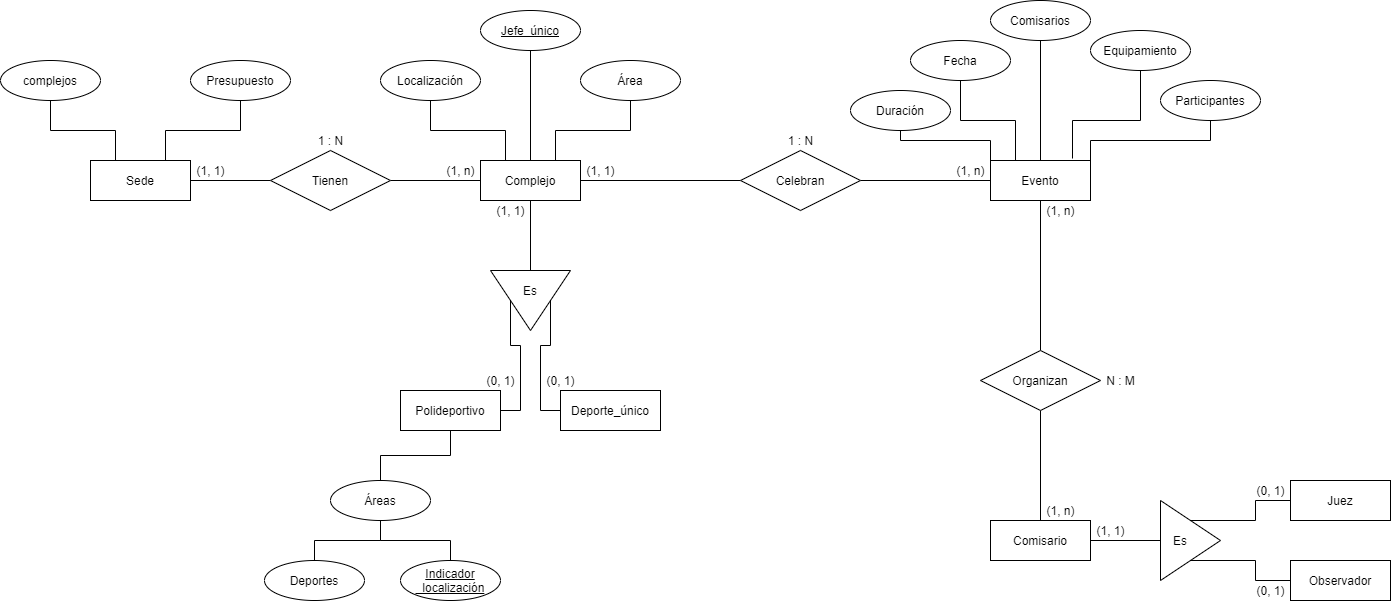

The diagram above was exported from draw.io. Its source (the exported page's mxGraphModel, read from the mxfile embedded in the PNG):
<mxGraphModel dx="1556" dy="822" grid="1" gridSize="10" guides="1" tooltips="1" connect="1" arrows="1" fold="1" page="1" pageScale="1" pageWidth="827" pageHeight="1169" math="0" shadow="0">
  <root>
    <mxCell id="0" />
    <mxCell id="1" parent="0" />
    <mxCell id="eaiViWblnZBNxhb5g_Z0-4" style="edgeStyle=orthogonalEdgeStyle;rounded=0;orthogonalLoop=1;jettySize=auto;html=1;entryX=0;entryY=0.5;entryDx=0;entryDy=0;endArrow=none;endFill=0;" parent="1" source="eaiViWblnZBNxhb5g_Z0-1" target="eaiViWblnZBNxhb5g_Z0-3" edge="1">
      <mxGeometry relative="1" as="geometry" />
    </mxCell>
    <mxCell id="eaiViWblnZBNxhb5g_Z0-1" value="Sede" style="whiteSpace=wrap;html=1;align=center;" parent="1" vertex="1">
      <mxGeometry x="140" y="160" width="100" height="40" as="geometry" />
    </mxCell>
    <mxCell id="eaiViWblnZBNxhb5g_Z0-8" style="edgeStyle=orthogonalEdgeStyle;rounded=0;orthogonalLoop=1;jettySize=auto;html=1;entryX=0;entryY=0.5;entryDx=0;entryDy=0;endArrow=none;endFill=0;" parent="1" source="eaiViWblnZBNxhb5g_Z0-2" target="eaiViWblnZBNxhb5g_Z0-6" edge="1">
      <mxGeometry relative="1" as="geometry" />
    </mxCell>
    <mxCell id="eaiViWblnZBNxhb5g_Z0-2" value="Complejo" style="whiteSpace=wrap;html=1;align=center;" parent="1" vertex="1">
      <mxGeometry x="530" y="160" width="100" height="40" as="geometry" />
    </mxCell>
    <mxCell id="eaiViWblnZBNxhb5g_Z0-5" style="edgeStyle=orthogonalEdgeStyle;rounded=0;orthogonalLoop=1;jettySize=auto;html=1;entryX=0;entryY=0.5;entryDx=0;entryDy=0;endArrow=none;endFill=0;" parent="1" source="eaiViWblnZBNxhb5g_Z0-3" target="eaiViWblnZBNxhb5g_Z0-2" edge="1">
      <mxGeometry relative="1" as="geometry" />
    </mxCell>
    <mxCell id="eaiViWblnZBNxhb5g_Z0-3" value="Tienen" style="shape=rhombus;perimeter=rhombusPerimeter;whiteSpace=wrap;html=1;align=center;" parent="1" vertex="1">
      <mxGeometry x="320" y="150" width="120" height="60" as="geometry" />
    </mxCell>
    <mxCell id="eaiViWblnZBNxhb5g_Z0-6" value="" style="triangle;whiteSpace=wrap;html=1;rotation=90;" parent="1" vertex="1">
      <mxGeometry x="550" y="260" width="60" height="80" as="geometry" />
    </mxCell>
    <mxCell id="eaiViWblnZBNxhb5g_Z0-7" value="Es" style="text;html=1;strokeColor=none;fillColor=none;align=center;verticalAlign=middle;whiteSpace=wrap;rounded=0;" parent="1" vertex="1">
      <mxGeometry x="560" y="280" width="40" height="20" as="geometry" />
    </mxCell>
    <mxCell id="eaiViWblnZBNxhb5g_Z0-11" style="edgeStyle=orthogonalEdgeStyle;rounded=0;orthogonalLoop=1;jettySize=auto;html=1;entryX=0;entryY=1;entryDx=0;entryDy=0;endArrow=none;endFill=0;" parent="1" source="eaiViWblnZBNxhb5g_Z0-9" target="eaiViWblnZBNxhb5g_Z0-7" edge="1">
      <mxGeometry relative="1" as="geometry" />
    </mxCell>
    <mxCell id="eaiViWblnZBNxhb5g_Z0-9" value="Polideportivo" style="whiteSpace=wrap;html=1;align=center;" parent="1" vertex="1">
      <mxGeometry x="450" y="390" width="100" height="40" as="geometry" />
    </mxCell>
    <mxCell id="eaiViWblnZBNxhb5g_Z0-12" style="edgeStyle=orthogonalEdgeStyle;rounded=0;orthogonalLoop=1;jettySize=auto;html=1;entryX=1;entryY=1;entryDx=0;entryDy=0;endArrow=none;endFill=0;" parent="1" source="eaiViWblnZBNxhb5g_Z0-10" target="eaiViWblnZBNxhb5g_Z0-7" edge="1">
      <mxGeometry relative="1" as="geometry" />
    </mxCell>
    <mxCell id="eaiViWblnZBNxhb5g_Z0-10" value="Deporte_único" style="whiteSpace=wrap;html=1;align=center;" parent="1" vertex="1">
      <mxGeometry x="610" y="390" width="100" height="40" as="geometry" />
    </mxCell>
    <mxCell id="eaiViWblnZBNxhb5g_Z0-17" style="edgeStyle=orthogonalEdgeStyle;rounded=0;orthogonalLoop=1;jettySize=auto;html=1;entryX=0.5;entryY=1;entryDx=0;entryDy=0;endArrow=none;endFill=0;" parent="1" source="eaiViWblnZBNxhb5g_Z0-13" target="eaiViWblnZBNxhb5g_Z0-9" edge="1">
      <mxGeometry relative="1" as="geometry" />
    </mxCell>
    <mxCell id="eaiViWblnZBNxhb5g_Z0-13" value="Áreas" style="ellipse;whiteSpace=wrap;html=1;align=center;" parent="1" vertex="1">
      <mxGeometry x="380" y="480" width="100" height="40" as="geometry" />
    </mxCell>
    <mxCell id="eaiViWblnZBNxhb5g_Z0-18" style="edgeStyle=orthogonalEdgeStyle;rounded=0;orthogonalLoop=1;jettySize=auto;html=1;entryX=0.5;entryY=1;entryDx=0;entryDy=0;endArrow=none;endFill=0;" parent="1" source="eaiViWblnZBNxhb5g_Z0-14" target="eaiViWblnZBNxhb5g_Z0-13" edge="1">
      <mxGeometry relative="1" as="geometry" />
    </mxCell>
    <mxCell id="eaiViWblnZBNxhb5g_Z0-14" value="Deportes" style="ellipse;whiteSpace=wrap;html=1;align=center;" parent="1" vertex="1">
      <mxGeometry x="314" y="560" width="100" height="40" as="geometry" />
    </mxCell>
    <mxCell id="eaiViWblnZBNxhb5g_Z0-19" style="edgeStyle=orthogonalEdgeStyle;rounded=0;orthogonalLoop=1;jettySize=auto;html=1;endArrow=none;endFill=0;" parent="1" source="eaiViWblnZBNxhb5g_Z0-16" edge="1">
      <mxGeometry relative="1" as="geometry">
        <mxPoint x="430" y="520" as="targetPoint" />
        <Array as="points">
          <mxPoint x="500" y="540" />
          <mxPoint x="430" y="540" />
        </Array>
      </mxGeometry>
    </mxCell>
    <mxCell id="eaiViWblnZBNxhb5g_Z0-16" value="Indicador&lt;br&gt;_localización" style="ellipse;whiteSpace=wrap;html=1;align=center;fontStyle=4;" parent="1" vertex="1">
      <mxGeometry x="450" y="560" width="100" height="40" as="geometry" />
    </mxCell>
    <mxCell id="eaiViWblnZBNxhb5g_Z0-23" style="edgeStyle=orthogonalEdgeStyle;rounded=0;orthogonalLoop=1;jettySize=auto;html=1;entryX=0.25;entryY=0;entryDx=0;entryDy=0;endArrow=none;endFill=0;" parent="1" source="eaiViWblnZBNxhb5g_Z0-20" target="eaiViWblnZBNxhb5g_Z0-2" edge="1">
      <mxGeometry relative="1" as="geometry" />
    </mxCell>
    <mxCell id="eaiViWblnZBNxhb5g_Z0-20" value="Localización" style="ellipse;whiteSpace=wrap;html=1;align=center;" parent="1" vertex="1">
      <mxGeometry x="430" y="60" width="100" height="40" as="geometry" />
    </mxCell>
    <mxCell id="eaiViWblnZBNxhb5g_Z0-24" style="edgeStyle=orthogonalEdgeStyle;rounded=0;orthogonalLoop=1;jettySize=auto;html=1;entryX=0.5;entryY=0;entryDx=0;entryDy=0;endArrow=none;endFill=0;" parent="1" source="eaiViWblnZBNxhb5g_Z0-21" target="eaiViWblnZBNxhb5g_Z0-2" edge="1">
      <mxGeometry relative="1" as="geometry" />
    </mxCell>
    <mxCell id="eaiViWblnZBNxhb5g_Z0-21" value="Jefe_único" style="ellipse;whiteSpace=wrap;html=1;align=center;fontStyle=4;" parent="1" vertex="1">
      <mxGeometry x="530" y="10" width="100" height="40" as="geometry" />
    </mxCell>
    <mxCell id="eaiViWblnZBNxhb5g_Z0-25" style="edgeStyle=orthogonalEdgeStyle;rounded=0;orthogonalLoop=1;jettySize=auto;html=1;entryX=0.75;entryY=0;entryDx=0;entryDy=0;endArrow=none;endFill=0;" parent="1" source="eaiViWblnZBNxhb5g_Z0-22" target="eaiViWblnZBNxhb5g_Z0-2" edge="1">
      <mxGeometry relative="1" as="geometry" />
    </mxCell>
    <mxCell id="eaiViWblnZBNxhb5g_Z0-22" value="Área" style="ellipse;whiteSpace=wrap;html=1;align=center;" parent="1" vertex="1">
      <mxGeometry x="630" y="60" width="100" height="40" as="geometry" />
    </mxCell>
    <mxCell id="eaiViWblnZBNxhb5g_Z0-29" style="edgeStyle=orthogonalEdgeStyle;rounded=0;orthogonalLoop=1;jettySize=auto;html=1;entryX=0.25;entryY=0;entryDx=0;entryDy=0;endArrow=none;endFill=0;" parent="1" source="eaiViWblnZBNxhb5g_Z0-26" target="eaiViWblnZBNxhb5g_Z0-1" edge="1">
      <mxGeometry relative="1" as="geometry" />
    </mxCell>
    <mxCell id="eaiViWblnZBNxhb5g_Z0-26" value="complejos" style="ellipse;whiteSpace=wrap;html=1;align=center;" parent="1" vertex="1">
      <mxGeometry x="50" y="60" width="100" height="40" as="geometry" />
    </mxCell>
    <mxCell id="eaiViWblnZBNxhb5g_Z0-28" style="edgeStyle=orthogonalEdgeStyle;rounded=0;orthogonalLoop=1;jettySize=auto;html=1;entryX=0.75;entryY=0;entryDx=0;entryDy=0;endArrow=none;endFill=0;" parent="1" source="eaiViWblnZBNxhb5g_Z0-27" target="eaiViWblnZBNxhb5g_Z0-1" edge="1">
      <mxGeometry relative="1" as="geometry" />
    </mxCell>
    <mxCell id="eaiViWblnZBNxhb5g_Z0-27" value="Presupuesto" style="ellipse;whiteSpace=wrap;html=1;align=center;" parent="1" vertex="1">
      <mxGeometry x="240" y="60" width="100" height="40" as="geometry" />
    </mxCell>
    <mxCell id="eaiViWblnZBNxhb5g_Z0-48" style="edgeStyle=orthogonalEdgeStyle;rounded=0;orthogonalLoop=1;jettySize=auto;html=1;entryX=0;entryY=0.5;entryDx=0;entryDy=0;endArrow=none;endFill=0;" parent="1" source="eaiViWblnZBNxhb5g_Z0-45" target="eaiViWblnZBNxhb5g_Z0-47" edge="1">
      <mxGeometry relative="1" as="geometry" />
    </mxCell>
    <mxCell id="eaiViWblnZBNxhb5g_Z0-45" value="Comisario" style="whiteSpace=wrap;html=1;align=center;" parent="1" vertex="1">
      <mxGeometry x="1040" y="520" width="100" height="40" as="geometry" />
    </mxCell>
    <mxCell id="eaiViWblnZBNxhb5g_Z0-47" value="" style="triangle;whiteSpace=wrap;html=1;" parent="1" vertex="1">
      <mxGeometry x="1210" y="500" width="60" height="80" as="geometry" />
    </mxCell>
    <mxCell id="eaiViWblnZBNxhb5g_Z0-49" value="Es" style="text;html=1;strokeColor=none;fillColor=none;align=center;verticalAlign=middle;whiteSpace=wrap;rounded=0;" parent="1" vertex="1">
      <mxGeometry x="1210" y="530" width="40" height="20" as="geometry" />
    </mxCell>
    <mxCell id="eaiViWblnZBNxhb5g_Z0-53" style="edgeStyle=orthogonalEdgeStyle;rounded=0;orthogonalLoop=1;jettySize=auto;html=1;entryX=0.5;entryY=0;entryDx=0;entryDy=0;endArrow=none;endFill=0;" parent="1" source="eaiViWblnZBNxhb5g_Z0-50" target="eaiViWblnZBNxhb5g_Z0-47" edge="1">
      <mxGeometry relative="1" as="geometry" />
    </mxCell>
    <mxCell id="eaiViWblnZBNxhb5g_Z0-50" value="Juez" style="whiteSpace=wrap;html=1;align=center;" parent="1" vertex="1">
      <mxGeometry x="1340" y="480" width="100" height="40" as="geometry" />
    </mxCell>
    <mxCell id="eaiViWblnZBNxhb5g_Z0-52" style="edgeStyle=orthogonalEdgeStyle;rounded=0;orthogonalLoop=1;jettySize=auto;html=1;entryX=0.5;entryY=1;entryDx=0;entryDy=0;endArrow=none;endFill=0;" parent="1" source="eaiViWblnZBNxhb5g_Z0-51" target="eaiViWblnZBNxhb5g_Z0-47" edge="1">
      <mxGeometry relative="1" as="geometry" />
    </mxCell>
    <mxCell id="eaiViWblnZBNxhb5g_Z0-51" value="Observador" style="whiteSpace=wrap;html=1;align=center;" parent="1" vertex="1">
      <mxGeometry x="1340" y="560" width="100" height="40" as="geometry" />
    </mxCell>
    <mxCell id="eaiViWblnZBNxhb5g_Z0-56" value="(1, 1)" style="text;html=1;resizable=0;autosize=1;align=center;verticalAlign=middle;points=[];fillColor=none;strokeColor=none;rounded=0;" parent="1" vertex="1">
      <mxGeometry x="540" y="200" width="40" height="20" as="geometry" />
    </mxCell>
    <mxCell id="eaiViWblnZBNxhb5g_Z0-57" value="(0, 1)" style="text;html=1;resizable=0;autosize=1;align=center;verticalAlign=middle;points=[];fillColor=none;strokeColor=none;rounded=0;" parent="1" vertex="1">
      <mxGeometry x="530" y="370" width="40" height="20" as="geometry" />
    </mxCell>
    <mxCell id="eaiViWblnZBNxhb5g_Z0-58" value="(0, 1)" style="text;html=1;resizable=0;autosize=1;align=center;verticalAlign=middle;points=[];fillColor=none;strokeColor=none;rounded=0;" parent="1" vertex="1">
      <mxGeometry x="590" y="370" width="40" height="20" as="geometry" />
    </mxCell>
    <mxCell id="eaiViWblnZBNxhb5g_Z0-59" value="(1, n)" style="text;html=1;resizable=0;autosize=1;align=center;verticalAlign=middle;points=[];fillColor=none;strokeColor=none;rounded=0;" parent="1" vertex="1">
      <mxGeometry x="490" y="160" width="40" height="20" as="geometry" />
    </mxCell>
    <mxCell id="eaiViWblnZBNxhb5g_Z0-60" value="(1, 1)" style="text;html=1;resizable=0;autosize=1;align=center;verticalAlign=middle;points=[];fillColor=none;strokeColor=none;rounded=0;" parent="1" vertex="1">
      <mxGeometry x="240" y="160" width="40" height="20" as="geometry" />
    </mxCell>
    <mxCell id="eaiViWblnZBNxhb5g_Z0-63" value="(1, n)" style="text;html=1;resizable=0;autosize=1;align=center;verticalAlign=middle;points=[];fillColor=none;strokeColor=none;rounded=0;" parent="1" vertex="1">
      <mxGeometry x="1090" y="500" width="40" height="20" as="geometry" />
    </mxCell>
    <mxCell id="eaiViWblnZBNxhb5g_Z0-65" value="(1, 1)" style="text;html=1;resizable=0;autosize=1;align=center;verticalAlign=middle;points=[];fillColor=none;strokeColor=none;rounded=0;" parent="1" vertex="1">
      <mxGeometry x="1140" y="520" width="40" height="20" as="geometry" />
    </mxCell>
    <mxCell id="eaiViWblnZBNxhb5g_Z0-66" value="(0, 1)" style="text;html=1;resizable=0;autosize=1;align=center;verticalAlign=middle;points=[];fillColor=none;strokeColor=none;rounded=0;" parent="1" vertex="1">
      <mxGeometry x="1300" y="480" width="40" height="20" as="geometry" />
    </mxCell>
    <mxCell id="eaiViWblnZBNxhb5g_Z0-67" value="(0, 1)" style="text;html=1;resizable=0;autosize=1;align=center;verticalAlign=middle;points=[];fillColor=none;strokeColor=none;rounded=0;" parent="1" vertex="1">
      <mxGeometry x="1300" y="580" width="40" height="20" as="geometry" />
    </mxCell>
    <mxCell id="eaiViWblnZBNxhb5g_Z0-68" value="1 : N" style="text;html=1;resizable=0;autosize=1;align=center;verticalAlign=middle;points=[];fillColor=none;strokeColor=none;rounded=0;" parent="1" vertex="1">
      <mxGeometry x="360" y="130" width="40" height="20" as="geometry" />
    </mxCell>
    <mxCell id="llgXf45Qg0pVVV0q0Ytz-32" style="edgeStyle=orthogonalEdgeStyle;rounded=0;orthogonalLoop=1;jettySize=auto;html=1;endArrow=none;endFill=0;" edge="1" parent="1" source="llgXf45Qg0pVVV0q0Ytz-5" target="llgXf45Qg0pVVV0q0Ytz-14">
      <mxGeometry relative="1" as="geometry" />
    </mxCell>
    <mxCell id="llgXf45Qg0pVVV0q0Ytz-5" value="Evento" style="whiteSpace=wrap;html=1;align=center;" vertex="1" parent="1">
      <mxGeometry x="1040" y="160" width="100" height="40" as="geometry" />
    </mxCell>
    <mxCell id="llgXf45Qg0pVVV0q0Ytz-27" style="edgeStyle=orthogonalEdgeStyle;rounded=0;orthogonalLoop=1;jettySize=auto;html=1;entryX=0.25;entryY=0;entryDx=0;entryDy=0;endArrow=none;endFill=0;" edge="1" parent="1" source="llgXf45Qg0pVVV0q0Ytz-7" target="llgXf45Qg0pVVV0q0Ytz-5">
      <mxGeometry relative="1" as="geometry" />
    </mxCell>
    <mxCell id="llgXf45Qg0pVVV0q0Ytz-7" value="Fecha" style="ellipse;whiteSpace=wrap;html=1;align=center;" vertex="1" parent="1">
      <mxGeometry x="960" y="40" width="100" height="40" as="geometry" />
    </mxCell>
    <mxCell id="llgXf45Qg0pVVV0q0Ytz-29" style="edgeStyle=orthogonalEdgeStyle;rounded=0;orthogonalLoop=1;jettySize=auto;html=1;entryX=0;entryY=0;entryDx=0;entryDy=0;endArrow=none;endFill=0;" edge="1" parent="1" source="llgXf45Qg0pVVV0q0Ytz-9" target="llgXf45Qg0pVVV0q0Ytz-5">
      <mxGeometry relative="1" as="geometry">
        <Array as="points">
          <mxPoint x="950" y="140" />
          <mxPoint x="1040" y="140" />
        </Array>
      </mxGeometry>
    </mxCell>
    <mxCell id="llgXf45Qg0pVVV0q0Ytz-9" value="Duración" style="ellipse;whiteSpace=wrap;html=1;align=center;" vertex="1" parent="1">
      <mxGeometry x="900" y="90" width="100" height="40" as="geometry" />
    </mxCell>
    <mxCell id="llgXf45Qg0pVVV0q0Ytz-31" style="edgeStyle=orthogonalEdgeStyle;rounded=0;orthogonalLoop=1;jettySize=auto;html=1;entryX=1;entryY=0;entryDx=0;entryDy=0;endArrow=none;endFill=0;" edge="1" parent="1" source="llgXf45Qg0pVVV0q0Ytz-11" target="llgXf45Qg0pVVV0q0Ytz-5">
      <mxGeometry relative="1" as="geometry">
        <Array as="points">
          <mxPoint x="1260" y="140" />
          <mxPoint x="1140" y="140" />
        </Array>
      </mxGeometry>
    </mxCell>
    <mxCell id="llgXf45Qg0pVVV0q0Ytz-11" value="Participantes" style="ellipse;whiteSpace=wrap;html=1;align=center;" vertex="1" parent="1">
      <mxGeometry x="1210" y="80" width="100" height="40" as="geometry" />
    </mxCell>
    <mxCell id="llgXf45Qg0pVVV0q0Ytz-26" style="edgeStyle=orthogonalEdgeStyle;rounded=0;orthogonalLoop=1;jettySize=auto;html=1;entryX=0.5;entryY=0;entryDx=0;entryDy=0;endArrow=none;endFill=0;" edge="1" parent="1" source="llgXf45Qg0pVVV0q0Ytz-12" target="llgXf45Qg0pVVV0q0Ytz-5">
      <mxGeometry relative="1" as="geometry" />
    </mxCell>
    <mxCell id="llgXf45Qg0pVVV0q0Ytz-12" value="Comisarios" style="ellipse;whiteSpace=wrap;html=1;align=center;" vertex="1" parent="1">
      <mxGeometry x="1040" width="100" height="40" as="geometry" />
    </mxCell>
    <mxCell id="llgXf45Qg0pVVV0q0Ytz-33" style="edgeStyle=orthogonalEdgeStyle;rounded=0;orthogonalLoop=1;jettySize=auto;html=1;entryX=0.5;entryY=0;entryDx=0;entryDy=0;endArrow=none;endFill=0;" edge="1" parent="1" source="llgXf45Qg0pVVV0q0Ytz-14" target="eaiViWblnZBNxhb5g_Z0-45">
      <mxGeometry relative="1" as="geometry" />
    </mxCell>
    <mxCell id="llgXf45Qg0pVVV0q0Ytz-14" value="Organizan" style="shape=rhombus;perimeter=rhombusPerimeter;whiteSpace=wrap;html=1;align=center;" vertex="1" parent="1">
      <mxGeometry x="1030" y="350" width="120" height="60" as="geometry" />
    </mxCell>
    <mxCell id="llgXf45Qg0pVVV0q0Ytz-30" style="edgeStyle=orthogonalEdgeStyle;rounded=0;orthogonalLoop=1;jettySize=auto;html=1;entryX=0.82;entryY=-0.05;entryDx=0;entryDy=0;entryPerimeter=0;endArrow=none;endFill=0;" edge="1" parent="1" source="llgXf45Qg0pVVV0q0Ytz-16" target="llgXf45Qg0pVVV0q0Ytz-5">
      <mxGeometry relative="1" as="geometry">
        <Array as="points">
          <mxPoint x="1190" y="120" />
          <mxPoint x="1122" y="120" />
        </Array>
      </mxGeometry>
    </mxCell>
    <mxCell id="llgXf45Qg0pVVV0q0Ytz-16" value="Equipamiento" style="ellipse;whiteSpace=wrap;html=1;align=center;" vertex="1" parent="1">
      <mxGeometry x="1140" y="30" width="100" height="40" as="geometry" />
    </mxCell>
    <mxCell id="llgXf45Qg0pVVV0q0Ytz-17" value="(1, n)" style="text;html=1;resizable=0;autosize=1;align=center;verticalAlign=middle;points=[];fillColor=none;strokeColor=none;rounded=0;" vertex="1" parent="1">
      <mxGeometry x="1000" y="160" width="40" height="20" as="geometry" />
    </mxCell>
    <mxCell id="llgXf45Qg0pVVV0q0Ytz-18" value="(1, 1)" style="text;html=1;resizable=0;autosize=1;align=center;verticalAlign=middle;points=[];fillColor=none;strokeColor=none;rounded=0;" vertex="1" parent="1">
      <mxGeometry x="630" y="160" width="40" height="20" as="geometry" />
    </mxCell>
    <mxCell id="llgXf45Qg0pVVV0q0Ytz-19" value="(1, n)" style="text;html=1;resizable=0;autosize=1;align=center;verticalAlign=middle;points=[];fillColor=none;strokeColor=none;rounded=0;" vertex="1" parent="1">
      <mxGeometry x="1090" y="200" width="40" height="20" as="geometry" />
    </mxCell>
    <mxCell id="llgXf45Qg0pVVV0q0Ytz-20" value="1 : N" style="text;html=1;resizable=0;autosize=1;align=center;verticalAlign=middle;points=[];fillColor=none;strokeColor=none;rounded=0;" vertex="1" parent="1">
      <mxGeometry x="830" y="130" width="40" height="20" as="geometry" />
    </mxCell>
    <mxCell id="llgXf45Qg0pVVV0q0Ytz-21" value="N : M" style="text;html=1;resizable=0;autosize=1;align=center;verticalAlign=middle;points=[];fillColor=none;strokeColor=none;rounded=0;" vertex="1" parent="1">
      <mxGeometry x="1150" y="370" width="40" height="20" as="geometry" />
    </mxCell>
    <mxCell id="llgXf45Qg0pVVV0q0Ytz-24" style="edgeStyle=orthogonalEdgeStyle;rounded=0;orthogonalLoop=1;jettySize=auto;html=1;entryX=1;entryY=0.5;entryDx=0;entryDy=0;endArrow=none;endFill=0;" edge="1" parent="1" source="llgXf45Qg0pVVV0q0Ytz-22" target="eaiViWblnZBNxhb5g_Z0-2">
      <mxGeometry relative="1" as="geometry" />
    </mxCell>
    <mxCell id="llgXf45Qg0pVVV0q0Ytz-25" style="edgeStyle=orthogonalEdgeStyle;rounded=0;orthogonalLoop=1;jettySize=auto;html=1;entryX=0;entryY=0.5;entryDx=0;entryDy=0;endArrow=none;endFill=0;" edge="1" parent="1" source="llgXf45Qg0pVVV0q0Ytz-22" target="llgXf45Qg0pVVV0q0Ytz-5">
      <mxGeometry relative="1" as="geometry" />
    </mxCell>
    <mxCell id="llgXf45Qg0pVVV0q0Ytz-22" value="Celebran" style="shape=rhombus;perimeter=rhombusPerimeter;whiteSpace=wrap;html=1;align=center;" vertex="1" parent="1">
      <mxGeometry x="790" y="150" width="120" height="60" as="geometry" />
    </mxCell>
  </root>
</mxGraphModel>